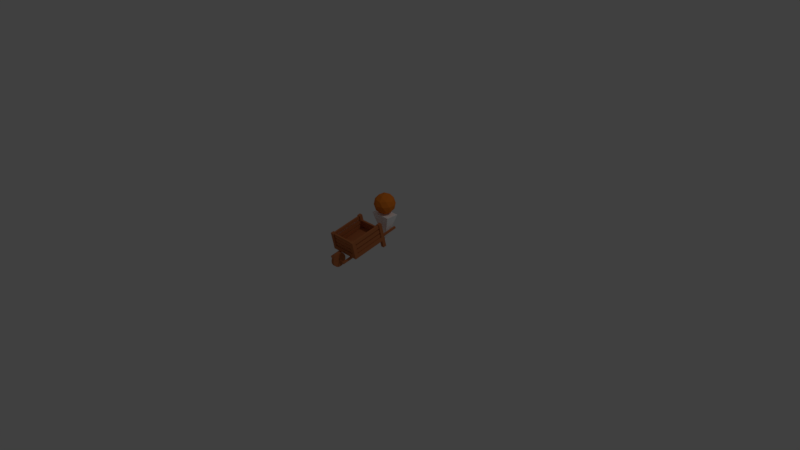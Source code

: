 # Source: wheelbarrow.blend  (saved by Blender 2.79.0; exported with 4.5.12 LTS)
import bpy
from mathutils import Matrix  # noqa: F401  (used for matrix-valued properties, if any)

bpy.ops.wm.read_factory_settings(use_empty=True)
scene = bpy.context.scene
scene.name = 'Scene'

# ---- collections
col_collection_1 = bpy.data.collections.new('Collection 1'); scene.collection.children.link(col_collection_1)

# ---- materials (node trees are filled in below, after node groups)
mat_material = bpy.data.materials.new('Material')
mat_material.alpha_threshold = 0.0
mat_material.use_transparent_shadow = False
mat_material.diffuse_color = (0.5071, 0.1665, 0.05967, 1.0)
mat_material.roughness = 0.5
mat_material.line_color = (0.0, 0.0, 0.0, 1.0)
mat_material_002 = bpy.data.materials.new('Material.002')
mat_material_002.alpha_threshold = 0.0
mat_material_002.use_transparent_shadow = False
mat_material_002.diffuse_color = (0.8, 0.2103, 0.02211, 1.0)
mat_material_002.roughness = 0.5
mat_material_002.line_color = (0.0, 0.0, 0.0, 1.0)
mat_material_001 = bpy.data.materials.new('Material.001')
mat_material_001.alpha_threshold = 0.0
mat_material_001.use_transparent_shadow = False
mat_material_001.diffuse_color = (1.0, 1.0, 1.0, 1.0)
mat_material_001.roughness = 0.5

# ---- material node trees

# ---- world
world_world = bpy.data.worlds.new('World'); scene.world = world_world
world_world.color = (0.05088, 0.05088, 0.05088)
world_world.use_sun_shadow = False
world_world.sun_shadow_jitter_overblur = 0.0
world_world.cycles.sampling_method = 'MANUAL'

# ---- cameras
cam_camera = bpy.data.cameras.new('Camera')
cam_camera.clip_end = 100.0
cam_camera.lens = 35.0
cam_camera.sensor_width = 32.0
cam_camera.sensor_height = 18.0
cam_camera.ortho_scale = 7.314
cam_camera.dof.focus_distance = 0.0
cam_camera.dof.aperture_fstop = 128.0

# ---- lights
light_lamp = bpy.data.lights.new('Lamp', 'POINT')
light_lamp.transmission_factor = 0.0
light_lamp.cutoff_distance = 30.0
light_lamp.energy = 100.0
light_lamp.shadow_buffer_clip_start = 1.001
light_lamp.shadow_soft_size = 0.1
light_lamp.shadow_maximum_resolution = 0.006
light_lamp.use_absolute_resolution = True

# ---- meshes
me_cube = bpy.data.meshes.new('Cube')
me_cube.from_pydata([(0.2054, 0.08807, 0.2567), (0.2054, -0.399, 0.1471), (-0.2064, -0.399, 0.1471), (-0.2064, 0.08807, 0.2567), (0.2054, 0.07595, 0.3106), (0.2054, -0.4111, 0.2009), (-0.2064, -0.4111, 0.2009), (-0.2064, 0.07595, 0.3106), (-0.2061, -0.4096, 0.1994), (-0.2061, -0.4511, 0.3834), (-0.2061, -0.3653, 0.2094), (-0.2061, -0.4067, 0.3934), (-0.1607, -0.4096, 0.1994), (-0.1607, -0.4511, 0.3834), (-0.1607, -0.3653, 0.2094), (-0.1607, -0.4067, 0.3934), (0.1594, -0.4096, 0.1994), (0.1594, -0.4511, 0.3834), (0.1594, -0.3653, 0.2094), (0.1594, -0.4067, 0.3934), (0.2048, -0.4096, 0.1994), (0.2048, -0.4511, 0.3834), (0.2048, -0.3653, 0.2094), (0.2048, -0.4067, 0.3934), (0.1597, 0.06599, 0.1463), (0.1597, -0.009864, 0.4832), (0.1597, 0.1103, 0.1563), (0.1597, 0.03447, 0.4932), (0.2052, 0.06599, 0.1463), (0.2052, -0.009864, 0.4832), (0.2052, 0.1103, 0.1563), (0.2052, 0.03447, 0.4932), (-0.2071, 0.06566, 0.1462), (-0.2071, -0.0102, 0.4832), (-0.2071, 0.11, 0.1562), (-0.2071, 0.03413, 0.4932), (-0.1617, 0.06566, 0.1462), (-0.1617, -0.0102, 0.4832), (-0.1617, 0.11, 0.1562), (-0.1617, 0.03413, 0.4932), (0.1694, -0.4258, 0.3816), (0.1694, -0.003074, 0.4767), (0.1694, -0.4158, 0.3372), (0.1694, 0.006908, 0.4324), (0.1941, -0.4258, 0.3816), (0.1941, -0.003074, 0.4767), (0.1941, -0.4158, 0.3372), (0.1941, 0.006908, 0.4324), (-0.1955, -0.4258, 0.3816), (-0.1955, -0.003074, 0.4767), (-0.1955, -0.4158, 0.3372), (-0.1955, 0.006908, 0.4324), (-0.1724, -0.4258, 0.3816), (-0.1724, -0.003074, 0.4767), (-0.1724, -0.4158, 0.3372), (-0.1724, 0.006908, 0.4324), (0.1694, -0.4114, 0.3177), (0.1694, 0.0113, 0.4129), (0.1694, -0.4014, 0.2734), (0.1694, 0.02128, 0.3685), (0.1941, -0.4114, 0.3177), (0.1941, 0.0113, 0.4129), (0.1941, -0.4014, 0.2734), (0.1941, 0.02128, 0.3685), (-0.1955, -0.4114, 0.3177), (-0.1955, 0.0113, 0.4129), (-0.1955, -0.4014, 0.2734), (-0.1955, 0.02128, 0.3685), (-0.1724, -0.4114, 0.3177), (-0.1724, 0.0113, 0.4129), (-0.1724, -0.4014, 0.2734), (-0.1724, 0.02128, 0.3685), (0.1694, -0.3976, 0.2563), (0.1694, 0.02514, 0.3514), (0.1694, -0.3876, 0.2119), (0.1694, 0.03512, 0.3071), (0.1941, -0.3976, 0.2563), (0.1941, 0.02514, 0.3514), (0.1941, -0.3876, 0.2119), (0.1941, 0.03512, 0.3071), (-0.1955, -0.3976, 0.2563), (-0.1955, 0.02514, 0.3514), (-0.1955, -0.3876, 0.2119), (-0.1955, 0.03512, 0.3071), (-0.1724, -0.3976, 0.2563), (-0.1724, 0.02514, 0.3514), (-0.1724, -0.3876, 0.2119), (-0.1724, 0.03512, 0.3071), (-0.1971, -0.4183, 0.3833), (0.1976, -0.4183, 0.3833), (-0.1971, -0.4083, 0.3389), (0.1976, -0.4083, 0.3389), (-0.1971, -0.437, 0.379), (0.1976, -0.437, 0.379), (-0.1971, -0.427, 0.3347), (0.1976, -0.427, 0.3347), (-0.1971, -0.4039, 0.3194), (0.1976, -0.4039, 0.3194), (-0.1971, -0.394, 0.2751), (0.1976, -0.394, 0.2751), (-0.1971, -0.4227, 0.3152), (0.1976, -0.4227, 0.3152), (-0.1971, -0.4127, 0.2708), (0.1976, -0.4127, 0.2708), (-0.1971, -0.3901, 0.258), (0.1976, -0.3901, 0.258), (-0.1971, -0.3801, 0.2136), (0.1976, -0.3801, 0.2136), (-0.1971, -0.4088, 0.2537), (0.1976, -0.4088, 0.2537), (-0.1971, -0.3988, 0.2094), (0.1976, -0.3988, 0.2094), (-0.1971, 0.03939, 0.4192), (0.1976, 0.03939, 0.4192), (-0.1971, 0.04937, 0.3749), (0.1976, 0.04937, 0.3749), (-0.1971, 0.01747, 0.4143), (0.1976, 0.01747, 0.4143), (-0.1971, 0.02745, 0.3699), (0.1976, 0.02745, 0.3699), (-0.1971, 0.05323, 0.3578), (0.1976, 0.05323, 0.3578), (-0.1971, 0.06321, 0.3134), (0.1976, 0.06321, 0.3134), (-0.1971, 0.0313, 0.3528), (0.1976, 0.0313, 0.3528), (-0.1971, 0.04128, 0.3085), (0.1976, 0.04128, 0.3085), (0.09534, -0.5292, 0.1167), (0.09534, 0.349, 0.3145), (0.09534, -0.5238, 0.09244), (0.09534, 0.3545, 0.2902), (0.12, -0.5292, 0.1167), (0.12, 0.349, 0.3145), (0.12, -0.5238, 0.09244), (0.12, 0.3545, 0.2902), (-0.1228, -0.5292, 0.1167), (-0.1228, 0.349, 0.3145), (-0.1228, -0.5238, 0.09244), (-0.1228, 0.3545, 0.2902), (-0.0982, -0.5292, 0.1167), (-0.0982, 0.349, 0.3145), (-0.0982, -0.5238, 0.09244), (-0.0982, 0.3545, 0.2902), (-0.02153, -0.4853, 0.01583), (0.01869, -0.4853, 0.01583), (-0.02153, -0.504, 0.01351), (0.01869, -0.504, 0.01351), (-0.02153, -0.5228, 0.01489), (0.01869, -0.5228, 0.01489), (-0.02153, -0.5409, 0.0199), (0.01869, -0.5409, 0.0199), (-0.02153, -0.5577, 0.02835), (0.01869, -0.5577, 0.02835), (-0.02153, -0.5726, 0.03992), (0.01869, -0.5726, 0.03992), (-0.02153, -0.5849, 0.05416), (0.01869, -0.5849, 0.05416), (-0.02153, -0.5942, 0.07053), (0.01869, -0.5942, 0.07053), (-0.02153, -0.6001, 0.0884), (0.01869, -0.6001, 0.0884), (-0.02153, -0.6024, 0.1071), (0.01869, -0.6024, 0.1071), (-0.02153, -0.601, 0.1258), (0.01869, -0.601, 0.1258), (-0.02153, -0.596, 0.144), (0.01869, -0.596, 0.144), (-0.02153, -0.5876, 0.1608), (0.01869, -0.5876, 0.1608), (-0.02153, -0.576, 0.1756), (0.01869, -0.576, 0.1756), (-0.02153, -0.5618, 0.1879), (0.01869, -0.5618, 0.1879), (-0.02153, -0.5454, 0.1972), (0.01869, -0.5454, 0.1972), (-0.02153, -0.5275, 0.2031), (0.01869, -0.5275, 0.2031), (-0.02153, -0.5088, 0.2055), (0.01869, -0.5088, 0.2055), (-0.02153, -0.4901, 0.2041), (0.01869, -0.4901, 0.2041), (-0.02153, -0.4719, 0.1991), (0.01869, -0.4719, 0.1991), (-0.02153, -0.4551, 0.1906), (0.01869, -0.4551, 0.1906), (-0.02153, -0.4403, 0.1791), (0.01869, -0.4403, 0.1791), (-0.02153, -0.428, 0.1648), (0.01869, -0.428, 0.1648), (-0.02153, -0.4187, 0.1484), (0.01869, -0.4187, 0.1484), (-0.02153, -0.4128, 0.1306), (0.01869, -0.4128, 0.1306), (-0.02153, -0.4105, 0.1119), (0.01869, -0.4105, 0.1119), (-0.02153, -0.4118, 0.09312), (0.01869, -0.4118, 0.09312), (-0.02153, -0.4168, 0.07498), (0.01869, -0.4168, 0.07498), (-0.02153, -0.4253, 0.05817), (0.01869, -0.4253, 0.05817), (-0.02153, -0.4369, 0.04333), (0.01869, -0.4369, 0.04333), (-0.02153, -0.4511, 0.03103), (0.01869, -0.4511, 0.03103), (-0.02153, -0.4675, 0.02174), (0.01869, -0.4675, 0.02174), (-0.1134, -0.504, 0.1131), (0.111, -0.504, 0.1131), (-0.1134, -0.5021, 0.1047), (0.111, -0.5021, 0.1047), (-0.1134, -0.5123, 0.1112), (0.111, -0.5123, 0.1112), (-0.1134, -0.5104, 0.1028), (0.111, -0.5104, 0.1028)], [], [(0, 1, 2, 3), (4, 7, 6, 5), (0, 4, 5, 1), (1, 5, 6, 2), (2, 6, 7, 3), (4, 0, 3, 7), (8, 9, 11, 10), (10, 11, 15, 14), (14, 15, 13, 12), (12, 13, 9, 8), (10, 14, 12, 8), (15, 11, 9, 13), (16, 17, 19, 18), (18, 19, 23, 22), (22, 23, 21, 20), (20, 21, 17, 16), (18, 22, 20, 16), (23, 19, 17, 21), (24, 25, 27, 26), (26, 27, 31, 30), (30, 31, 29, 28), (28, 29, 25, 24), (26, 30, 28, 24), (31, 27, 25, 29), (32, 33, 35, 34), (34, 35, 39, 38), (38, 39, 37, 36), (36, 37, 33, 32), (34, 38, 36, 32), (39, 35, 33, 37), (40, 41, 43, 42), (42, 43, 47, 46), (46, 47, 45, 44), (44, 45, 41, 40), (42, 46, 44, 40), (47, 43, 41, 45), (48, 49, 51, 50), (50, 51, 55, 54), (54, 55, 53, 52), (52, 53, 49, 48), (50, 54, 52, 48), (55, 51, 49, 53), (56, 57, 59, 58), (58, 59, 63, 62), (62, 63, 61, 60), (60, 61, 57, 56), (58, 62, 60, 56), (63, 59, 57, 61), (64, 65, 67, 66), (66, 67, 71, 70), (70, 71, 69, 68), (68, 69, 65, 64), (66, 70, 68, 64), (71, 67, 65, 69), (72, 73, 75, 74), (74, 75, 79, 78), (78, 79, 77, 76), (76, 77, 73, 72), (74, 78, 76, 72), (79, 75, 73, 77), (80, 81, 83, 82), (82, 83, 87, 86), (86, 87, 85, 84), (84, 85, 81, 80), (82, 86, 84, 80), (87, 83, 81, 85), (88, 89, 91, 90), (90, 91, 95, 94), (94, 95, 93, 92), (92, 93, 89, 88), (90, 94, 92, 88), (95, 91, 89, 93), (96, 97, 99, 98), (98, 99, 103, 102), (102, 103, 101, 100), (100, 101, 97, 96), (98, 102, 100, 96), (103, 99, 97, 101), (104, 105, 107, 106), (106, 107, 111, 110), (110, 111, 109, 108), (108, 109, 105, 104), (106, 110, 108, 104), (111, 107, 105, 109), (112, 113, 115, 114), (114, 115, 119, 118), (118, 119, 117, 116), (116, 117, 113, 112), (114, 118, 116, 112), (119, 115, 113, 117), (120, 121, 123, 122), (122, 123, 127, 126), (126, 127, 125, 124), (124, 125, 121, 120), (122, 126, 124, 120), (127, 123, 121, 125), (128, 129, 131, 130), (130, 131, 135, 134), (134, 135, 133, 132), (132, 133, 129, 128), (130, 134, 132, 128), (135, 131, 129, 133), (136, 137, 139, 138), (138, 139, 143, 142), (142, 143, 141, 140), (140, 141, 137, 136), (138, 142, 140, 136), (143, 139, 137, 141), (144, 145, 147, 146), (146, 147, 149, 148), (148, 149, 151, 150), (150, 151, 153, 152), (152, 153, 155, 154), (154, 155, 157, 156), (156, 157, 159, 158), (158, 159, 161, 160), (160, 161, 163, 162), (162, 163, 165, 164), (164, 165, 167, 166), (166, 167, 169, 168), (168, 169, 171, 170), (170, 171, 173, 172), (172, 173, 175, 174), (174, 175, 177, 176), (176, 177, 179, 178), (178, 179, 181, 180), (180, 181, 183, 182), (182, 183, 185, 184), (184, 185, 187, 186), (186, 187, 189, 188), (188, 189, 191, 190), (190, 191, 193, 192), (192, 193, 195, 194), (194, 195, 197, 196), (196, 197, 199, 198), (198, 199, 201, 200), (200, 201, 203, 202), (202, 203, 205, 204), (147, 145, 207, 205, 203, 201, 199, 197, 195, 193, 191, 189, 187, 185, 183, 181, 179, 177, 175, 173, 171, 169, 167, 165, 163, 161, 159, 157, 155, 153, 151, 149), (204, 205, 207, 206), (206, 207, 145, 144), (144, 146, 148, 150, 152, 154, 156, 158, 160, 162, 164, 166, 168, 170, 172, 174, 176, 178, 180, 182, 184, 186, 188, 190, 192, 194, 196, 198, 200, 202, 204, 206), (208, 209, 211, 210), (210, 211, 215, 214), (214, 215, 213, 212), (212, 213, 209, 208), (210, 214, 212, 208), (215, 211, 209, 213)])
me_cube.materials.append(mat_material)
me_cube.use_remesh_preserve_volume = False
me_cube.use_remesh_preserve_attributes = False
me_cube.use_mirror_vertex_groups = False
me_cube.update()
me_cube_001 = bpy.data.meshes.new('Cube.001')
me_cube_001.from_pydata([(0.001383, 0.2761, 0.0852), (-0.03764, 0.156, 0.5641), (0.1036, 0.2019, 0.5641), (0.001383, 0.2761, 0.4861), (0.1426, 0.3624, 0.4871), (0.1426, 0.1899, 0.4871), (-0.1398, 0.1899, 0.4871), (-0.1398, 0.3624, 0.4871), (-0.1249, 0.2761, 0.5641), (-0.03764, 0.3962, 0.5641), (0.1036, 0.3504, 0.5641), (0.04041, 0.156, 0.6904), (-0.1008, 0.2019, 0.6904), (-0.1008, 0.3504, 0.6904), (0.04041, 0.3962, 0.6904), (0.1277, 0.2761, 0.6904), (0.001383, 0.2761, 0.7685), (-0.02155, 0.3467, 0.5072), (-0.09579, 0.2055, 0.553), (-0.07285, 0.2761, 0.5072), (0.06144, 0.3198, 0.5072), (0.1215, 0.2761, 0.553), (0.0385, 0.1619, 0.553), (0.06144, 0.2325, 0.5072), (-0.02155, 0.2055, 0.5072), (-0.09579, 0.3467, 0.553), (0.0385, 0.3904, 0.553), (0.1357, 0.2325, 0.6273), (0.1357, 0.3198, 0.6273), (0.001383, 0.1349, 0.6273), (0.08438, 0.1619, 0.6273), (-0.1329, 0.2325, 0.6273), (-0.08161, 0.1619, 0.6273), (-0.08161, 0.3904, 0.6273), (-0.1329, 0.3198, 0.6273), (0.08438, 0.3904, 0.6273), (0.001383, 0.4173, 0.6273), (0.09855, 0.2055, 0.7015), (-0.03573, 0.1619, 0.7015), (-0.1187, 0.2761, 0.7015), (-0.03573, 0.3904, 0.7015), (0.09855, 0.3467, 0.7015), (0.02432, 0.2055, 0.7474), (0.07561, 0.2761, 0.7474), (-0.05867, 0.2325, 0.7474), (-0.05867, 0.3198, 0.7474), (0.02432, 0.3467, 0.7474), (0.07198, 0.3193, 0.2861)], [], [(2, 23, 21), (4, 7, 6, 5), (0, 47, 4, 5), (0, 5, 6), (0, 6, 7), (4, 47, 0, 7), (3, 23, 24), (3, 24, 19), (3, 19, 17), (3, 17, 20), (2, 21, 27), (1, 22, 29), (8, 18, 31), (9, 25, 33), (10, 26, 35), (2, 27, 30), (1, 29, 32), (8, 31, 34), (9, 33, 36), (10, 35, 28), (11, 37, 42), (12, 38, 44), (13, 39, 45), (14, 40, 46), (15, 41, 43), (43, 46, 16), (43, 41, 46), (41, 14, 46), (46, 45, 16), (46, 40, 45), (40, 13, 45), (45, 44, 16), (45, 39, 44), (39, 12, 44), (44, 42, 16), (44, 38, 42), (38, 11, 42), (42, 43, 16), (42, 37, 43), (37, 15, 43), (28, 41, 15), (28, 35, 41), (35, 14, 41), (36, 40, 14), (36, 33, 40), (33, 13, 40), (34, 39, 13), (34, 31, 39), (31, 12, 39), (32, 38, 12), (32, 29, 38), (29, 11, 38), (30, 37, 11), (30, 27, 37), (27, 15, 37), (35, 36, 14), (35, 26, 36), (26, 9, 36), (33, 34, 13), (33, 25, 34), (25, 8, 34), (31, 32, 12), (31, 18, 32), (18, 1, 32), (29, 30, 11), (29, 22, 30), (22, 2, 30), (27, 28, 15), (27, 21, 28), (21, 10, 28), (20, 26, 10), (20, 17, 26), (17, 9, 26), (17, 25, 9), (17, 19, 25), (19, 8, 25), (19, 18, 8), (19, 24, 18), (24, 1, 18), (24, 22, 1), (24, 23, 22), (23, 2, 22), (21, 20, 10), (21, 23, 20), (23, 3, 20)])
me_cube_001.polygons.foreach_set('material_index', [0, 1, 1, 1, 1, 1, 0, 0, 0, 0, 0, 0, 0, 0, 0, 0, 0, 0, 0, 0, 0, 0, 0, 0, 0, 0, 0, 0, 0, 0, 0, 0, 0, 0, 0, 0, 0, 0, 0, 0, 0, 0, 0, 0, 0, 0, 0, 0, 0, 0, 0, 0, 0, 0, 0, 0, 0, 0, 0, 0, 0, 0, 0, 0, 0, 0, 0, 0, 0, 0, 0, 0, 0, 0, 0, 0, 0, 0, 0, 0, 0, 0, 0, 0, 0])
me_cube_001.materials.append(mat_material_002)
me_cube_001.materials.append(mat_material_001)
me_cube_001.use_remesh_preserve_volume = False
me_cube_001.use_remesh_preserve_attributes = False
me_cube_001.use_mirror_vertex_groups = False
me_cube_001.update()

# ---- objects
ob_cube = bpy.data.objects.new('Cube', me_cube)
ob_lamp = bpy.data.objects.new('Lamp', light_lamp)
ob_camera = bpy.data.objects.new('Camera', cam_camera)
ob_cube_001 = bpy.data.objects.new('Cube.001', me_cube_001)

# ---- transforms, parenting, visibility, modifiers, constraints
ob_cube.location = (0.0, 0.0, 0.0)
ob_cube.lock_rotations_4d = False
ob_cube.empty_display_type = 'ARROWS'
ob_cube.lineart.crease_threshold = 0.0
ob_lamp.location = (4.076, 1.005, 5.904)
ob_lamp.rotation_euler = (0.6503, 0.05522, 1.866)
ob_lamp.lock_rotations_4d = False
ob_lamp.empty_display_type = 'ARROWS'
ob_lamp.color = (0.0, 0.0, 0.0, 0.0)
ob_lamp.lineart.crease_threshold = 0.0
ob_camera.location = (7.481, -6.508, 5.344)
ob_camera.rotation_euler = (1.109, 0.0, 0.8149)
ob_camera.lock_rotations_4d = False
ob_camera.empty_display_type = 'ARROWS'
ob_camera.color = (0.0, 0.0, 0.0, 0.0)
ob_camera.display_type = 'WIRE'
ob_camera.lineart.crease_threshold = 0.0
ob_cube_001.location = (0.0, 0.0, 0.0)
ob_cube_001.lock_rotations_4d = False
ob_cube_001.empty_display_type = 'ARROWS'
ob_cube_001.lineart.crease_threshold = 0.0

# ---- collection membership
col_collection_1.objects.link(ob_cube)
col_collection_1.objects.link(ob_lamp)
col_collection_1.objects.link(ob_camera)
col_collection_1.objects.link(ob_cube_001)

# ---- scene / render settings (as saved in the file)
scene.camera = ob_camera
scene.frame_start = 1; scene.frame_end = 250; scene.frame_set(1)
scene.render.engine = 'BLENDER_EEVEE_NEXT'
scene.render.resolution_percentage = 50
scene.render.dither_intensity = 0.0
scene.cycles.use_denoising = False
scene.cycles.samples = 128
scene.cycles.sampling_pattern = 'TABULATED_SOBOL'
scene.cycles.use_adaptive_sampling = False
scene.cycles.use_light_tree = False
scene.cycles.blur_glossy = 0.0
scene.cycles.sample_clamp_indirect = 0.0
scene.view_settings.view_transform = 'Standard'
bpy.context.view_layer.update()
